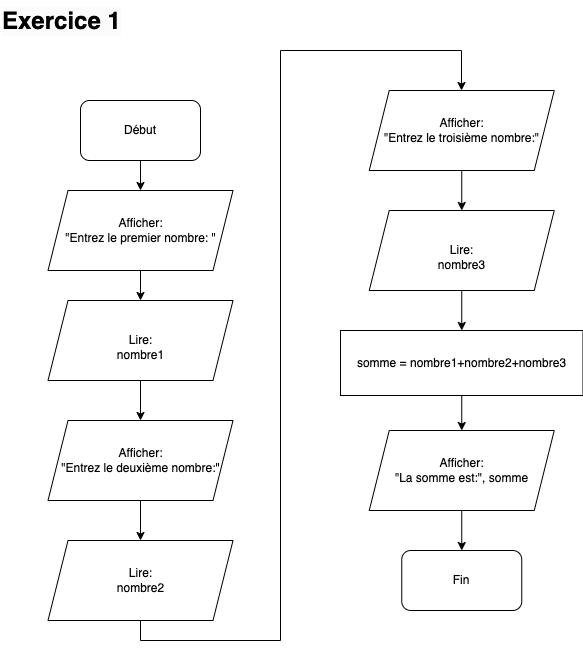

The diagram above was exported from draw.io. Its source (the exported page's mxGraphModel, read from the mxfile embedded in the PNG):
<mxGraphModel dx="1193" dy="799" grid="1" gridSize="10" guides="1" tooltips="1" connect="1" arrows="1" fold="1" page="1" pageScale="1" pageWidth="1100" pageHeight="850" background="none" math="0" shadow="0">
  <root>
    <mxCell id="0" />
    <mxCell id="1" parent="0" />
    <mxCell id="nbfgYNWpgcvih4GTHKJK-21" style="edgeStyle=orthogonalEdgeStyle;rounded=0;orthogonalLoop=1;jettySize=auto;html=1;exitX=0.5;exitY=1;exitDx=0;exitDy=0;entryX=0.5;entryY=0;entryDx=0;entryDy=0;" edge="1" parent="1" source="nbfgYNWpgcvih4GTHKJK-2" target="nbfgYNWpgcvih4GTHKJK-5">
      <mxGeometry relative="1" as="geometry" />
    </mxCell>
    <mxCell id="nbfgYNWpgcvih4GTHKJK-2" value="Début" style="rounded=1;whiteSpace=wrap;html=1;" vertex="1" parent="1">
      <mxGeometry x="140" y="130" width="120" height="60" as="geometry" />
    </mxCell>
    <mxCell id="nbfgYNWpgcvih4GTHKJK-29" style="edgeStyle=orthogonalEdgeStyle;rounded=0;orthogonalLoop=1;jettySize=auto;html=1;exitX=0.5;exitY=1;exitDx=0;exitDy=0;entryX=0.5;entryY=0;entryDx=0;entryDy=0;" edge="1" parent="1" source="nbfgYNWpgcvih4GTHKJK-4" target="nbfgYNWpgcvih4GTHKJK-16">
      <mxGeometry relative="1" as="geometry" />
    </mxCell>
    <mxCell id="nbfgYNWpgcvih4GTHKJK-4" value="somme = nombre1+nombre2+nombre3" style="rounded=0;whiteSpace=wrap;html=1;" vertex="1" parent="1">
      <mxGeometry x="400" y="360" width="242.5" height="65" as="geometry" />
    </mxCell>
    <mxCell id="nbfgYNWpgcvih4GTHKJK-22" style="edgeStyle=orthogonalEdgeStyle;rounded=0;orthogonalLoop=1;jettySize=auto;html=1;exitX=0.5;exitY=1;exitDx=0;exitDy=0;entryX=0.5;entryY=0;entryDx=0;entryDy=0;" edge="1" parent="1" source="nbfgYNWpgcvih4GTHKJK-5" target="nbfgYNWpgcvih4GTHKJK-14">
      <mxGeometry relative="1" as="geometry" />
    </mxCell>
    <mxCell id="nbfgYNWpgcvih4GTHKJK-5" value="Afficher:&lt;div&gt;&quot;Entrez le premier nombre: &quot;&lt;/div&gt;" style="shape=parallelogram;perimeter=parallelogramPerimeter;whiteSpace=wrap;html=1;fixedSize=1;" vertex="1" parent="1">
      <mxGeometry x="107.5" y="220" width="185" height="80" as="geometry" />
    </mxCell>
    <mxCell id="nbfgYNWpgcvih4GTHKJK-24" style="edgeStyle=orthogonalEdgeStyle;rounded=0;orthogonalLoop=1;jettySize=auto;html=1;exitX=0.5;exitY=1;exitDx=0;exitDy=0;entryX=0.5;entryY=0;entryDx=0;entryDy=0;" edge="1" parent="1" source="nbfgYNWpgcvih4GTHKJK-11" target="nbfgYNWpgcvih4GTHKJK-12">
      <mxGeometry relative="1" as="geometry" />
    </mxCell>
    <mxCell id="nbfgYNWpgcvih4GTHKJK-11" value="Afficher:&lt;div&gt;&quot;Entrez le deuxième nombre:&quot;&lt;/div&gt;" style="shape=parallelogram;perimeter=parallelogramPerimeter;whiteSpace=wrap;html=1;fixedSize=1;" vertex="1" parent="1">
      <mxGeometry x="107.5" y="450" width="185" height="80" as="geometry" />
    </mxCell>
    <mxCell id="nbfgYNWpgcvih4GTHKJK-26" style="edgeStyle=orthogonalEdgeStyle;rounded=0;orthogonalLoop=1;jettySize=auto;html=1;exitX=0.5;exitY=1;exitDx=0;exitDy=0;" edge="1" parent="1" source="nbfgYNWpgcvih4GTHKJK-12" target="nbfgYNWpgcvih4GTHKJK-13">
      <mxGeometry relative="1" as="geometry">
        <mxPoint x="360" y="140" as="targetPoint" />
        <Array as="points">
          <mxPoint x="200" y="670" />
          <mxPoint x="340" y="670" />
          <mxPoint x="340" y="80" />
          <mxPoint x="521" y="80" />
        </Array>
      </mxGeometry>
    </mxCell>
    <mxCell id="nbfgYNWpgcvih4GTHKJK-12" value="Lire:&lt;div&gt;nombre2&lt;/div&gt;" style="shape=parallelogram;perimeter=parallelogramPerimeter;whiteSpace=wrap;html=1;fixedSize=1;" vertex="1" parent="1">
      <mxGeometry x="107.5" y="570" width="185" height="80" as="geometry" />
    </mxCell>
    <mxCell id="nbfgYNWpgcvih4GTHKJK-32" style="edgeStyle=orthogonalEdgeStyle;rounded=0;orthogonalLoop=1;jettySize=auto;html=1;exitX=0.5;exitY=1;exitDx=0;exitDy=0;entryX=0.5;entryY=0;entryDx=0;entryDy=0;" edge="1" parent="1" source="nbfgYNWpgcvih4GTHKJK-13" target="nbfgYNWpgcvih4GTHKJK-15">
      <mxGeometry relative="1" as="geometry" />
    </mxCell>
    <mxCell id="nbfgYNWpgcvih4GTHKJK-13" value="Afficher:&lt;div&gt;&quot;Entrez le troisième nombre:&quot;&lt;/div&gt;" style="shape=parallelogram;perimeter=parallelogramPerimeter;whiteSpace=wrap;html=1;fixedSize=1;" vertex="1" parent="1">
      <mxGeometry x="428.75" y="120" width="185" height="80" as="geometry" />
    </mxCell>
    <mxCell id="nbfgYNWpgcvih4GTHKJK-23" style="edgeStyle=orthogonalEdgeStyle;rounded=0;orthogonalLoop=1;jettySize=auto;html=1;exitX=0.5;exitY=1;exitDx=0;exitDy=0;entryX=0.5;entryY=0;entryDx=0;entryDy=0;" edge="1" parent="1" source="nbfgYNWpgcvih4GTHKJK-14" target="nbfgYNWpgcvih4GTHKJK-11">
      <mxGeometry relative="1" as="geometry" />
    </mxCell>
    <mxCell id="nbfgYNWpgcvih4GTHKJK-14" value="&lt;br&gt;&lt;div&gt;Lire:&lt;/div&gt;&lt;div&gt;nombre1&lt;/div&gt;" style="shape=parallelogram;perimeter=parallelogramPerimeter;whiteSpace=wrap;html=1;fixedSize=1;" vertex="1" parent="1">
      <mxGeometry x="107.5" y="330" width="185" height="80" as="geometry" />
    </mxCell>
    <mxCell id="nbfgYNWpgcvih4GTHKJK-28" style="edgeStyle=orthogonalEdgeStyle;rounded=0;orthogonalLoop=1;jettySize=auto;html=1;exitX=0.5;exitY=1;exitDx=0;exitDy=0;entryX=0.5;entryY=0;entryDx=0;entryDy=0;" edge="1" parent="1" source="nbfgYNWpgcvih4GTHKJK-15" target="nbfgYNWpgcvih4GTHKJK-4">
      <mxGeometry relative="1" as="geometry" />
    </mxCell>
    <mxCell id="nbfgYNWpgcvih4GTHKJK-15" value="&lt;br&gt;&lt;div&gt;Lire:&lt;/div&gt;&lt;div&gt;nombre3&lt;/div&gt;" style="shape=parallelogram;perimeter=parallelogramPerimeter;whiteSpace=wrap;html=1;fixedSize=1;" vertex="1" parent="1">
      <mxGeometry x="428.75" y="240" width="185" height="80" as="geometry" />
    </mxCell>
    <mxCell id="nbfgYNWpgcvih4GTHKJK-30" style="edgeStyle=orthogonalEdgeStyle;rounded=0;orthogonalLoop=1;jettySize=auto;html=1;exitX=0.5;exitY=1;exitDx=0;exitDy=0;entryX=0.5;entryY=0;entryDx=0;entryDy=0;" edge="1" parent="1" source="nbfgYNWpgcvih4GTHKJK-16" target="nbfgYNWpgcvih4GTHKJK-17">
      <mxGeometry relative="1" as="geometry" />
    </mxCell>
    <mxCell id="nbfgYNWpgcvih4GTHKJK-16" value="Afficher:&lt;div&gt;&quot;La somme est:&quot;, somme&lt;/div&gt;" style="shape=parallelogram;perimeter=parallelogramPerimeter;whiteSpace=wrap;html=1;fixedSize=1;" vertex="1" parent="1">
      <mxGeometry x="428.75" y="460" width="185" height="80" as="geometry" />
    </mxCell>
    <mxCell id="nbfgYNWpgcvih4GTHKJK-17" value="Fin" style="rounded=1;whiteSpace=wrap;html=1;" vertex="1" parent="1">
      <mxGeometry x="461.25" y="580" width="120" height="60" as="geometry" />
    </mxCell>
    <mxCell id="AZCabgWwBd11qm__zHGD-3" value="&lt;h1 style=&quot;forced-color-adjust: none; color: rgb(0, 0, 0); font-family: Helvetica; font-style: normal; font-variant-ligatures: normal; font-variant-caps: normal; letter-spacing: normal; orphans: 2; text-align: left; text-indent: 0px; text-transform: none; widows: 2; word-spacing: 0px; -webkit-text-stroke-width: 0px; white-space: normal; background-color: rgb(251, 251, 251); text-decoration-thickness: initial; text-decoration-style: initial; text-decoration-color: initial; margin-top: 0px;&quot;&gt;Exercice 1&lt;/h1&gt;" style="text;whiteSpace=wrap;html=1;" vertex="1" parent="1">
      <mxGeometry x="60" y="30" width="150" height="70" as="geometry" />
    </mxCell>
  </root>
</mxGraphModel>